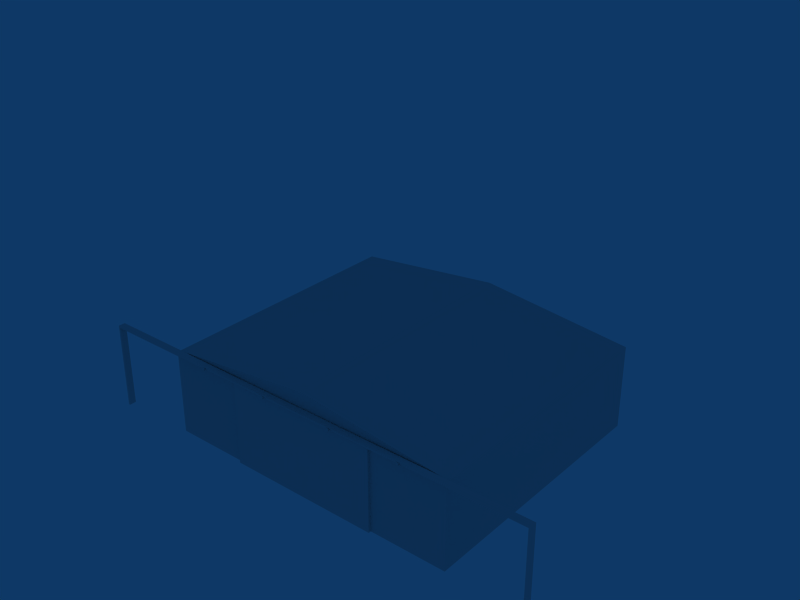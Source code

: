 # Source: ebaw_building_ref_007.blend  (saved by Blender 2.79.0; exported with 4.5.12 LTS)
import bpy
from mathutils import Matrix  # noqa: F401  (used for matrix-valued properties, if any)

bpy.ops.wm.read_factory_settings(use_empty=True)
scene = bpy.context.scene
scene.name = 'Scene'

# ---- collections
col_collection_1 = bpy.data.collections.new('Collection 1'); scene.collection.children.link(col_collection_1)
col_collection_2 = bpy.data.collections.new('Collection 2'); scene.collection.children.link(col_collection_2)
col_collection_3 = bpy.data.collections.new('Collection 3'); scene.collection.children.link(col_collection_3)
col_collection_4 = bpy.data.collections.new('Collection 4'); scene.collection.children.link(col_collection_4)
col_collection_4.hide_render = True
col_collection_4.hide_viewport = True

# ---- materials (node trees are filled in below, after node groups)
mat_material = bpy.data.materials.new('Material')
mat_material.alpha_threshold = 0.0
mat_material.roughness = 0.5
mat_lighting_001 = bpy.data.materials.new('Lighting.001')
mat_lighting_001.alpha_threshold = 0.0
mat_lighting_001.diffuse_color = (0.07311, 0.9574, 0.7254, 1.0)
mat_lighting_001.specular_color = (0.3024, 0.9669, 0.4155)
mat_lighting_001.roughness = 0.5
mat_lighting_001.specular_intensity = 0.2969
mat_lighting_001.line_color = (0.0, 0.0, 0.0, 0.1)

# ---- node groups
ng_auto_smooth = bpy.data.node_groups.new('Auto Smooth', 'GeometryNodeTree')
_s = ng_auto_smooth.interface.new_socket(name='Geometry', in_out='OUTPUT', socket_type='NodeSocketGeometry')
_s = ng_auto_smooth.interface.new_socket(name='Geometry', in_out='INPUT', socket_type='NodeSocketGeometry')
_s = ng_auto_smooth.interface.new_socket(name='Angle', in_out='INPUT', socket_type='NodeSocketFloat')
_s.subtype = 'ANGLE'
_s.min_value = 0.0
_s.max_value = 3.142
ng_auto_smooth.is_modifier = True
_N = ng_auto_smooth.nodes; _L = ng_auto_smooth.links
n0 = _N.new('NodeGroupOutput'); n0.name = 'Group Output'; n0.location = (480, -100)
n1 = _N.new('NodeGroupInput'); n1.name = 'Group Input'; n1.location = (-420, -300)
n2 = _N.new('NodeGroupInput'); n2.name = 'Group Input.001'; n2.location = (-60, -100)
n3 = _N.new('GeometryNodeSetShadeSmooth'); n3.name = 'Set Shade Smooth'; n3.location = (120, -100)
n3.domain = 'EDGE'
n4 = _N.new('GeometryNodeSetShadeSmooth'); n4.name = 'Set Shade Smooth.001'; n4.location = (300, -100)
n5 = _N.new('GeometryNodeInputMeshEdgeAngle'); n5.name = 'Edge Angle'; n5.location = (-420, -220)
n6 = _N.new('GeometryNodeInputEdgeSmooth'); n6.name = 'Is Edge Smooth'; n6.location = (-60, -160)
n7 = _N.new('GeometryNodeInputShadeSmooth'); n7.name = 'Is Face Smooth'; n7.location = (-240, -340)
n8 = _N.new('FunctionNodeBooleanMath'); n8.name = 'Boolean Math'; n8.location = (-60, -220)
n9 = _N.new('FunctionNodeCompare'); n9.name = 'Compare'; n9.location = (-240, -180)
n9.operation = 'LESS_EQUAL'
_L.new(n5.outputs[0], n9.inputs[0])
_L.new(n4.outputs[0], n0.inputs[0])
_L.new(n1.outputs[1], n9.inputs[1])
_L.new(n9.outputs[0], n8.inputs[0])
_L.new(n7.outputs[0], n8.inputs[1])
_L.new(n2.outputs[0], n3.inputs[0])
_L.new(n6.outputs[0], n3.inputs[1])
_L.new(n3.outputs[0], n4.inputs[0])
_L.new(n8.outputs[0], n3.inputs[2])
n0.is_active_output = True

# ---- material node trees

# ---- world
world_world = bpy.data.worlds.new('World'); scene.world = world_world
world_world.color = (0.05656, 0.2208, 0.4)
world_world.use_sun_shadow = False
world_world.sun_shadow_jitter_overblur = 0.0
world_world.cycles.sampling_method = 'NONE'
world_world.cycles.sample_map_resolution = 256

# ---- meshes
me_cube_006 = bpy.data.meshes.new('Cube.006')
me_cube_006.from_pydata([(-9.537e-06, -15.3, 10.0), (-9.537e-06, -16.1, 10.0), (-27.0, -16.1, 10.0), (-27.0, -15.3, 10.0), (-9.537e-06, -15.3, 10.2), (-9.537e-06, -16.1, 10.2), (-27.0, -16.1, 10.2), (-27.0, -15.3, 10.2), (-27.2, -15.3, 10.0), (-27.2, -15.3, 10.2), (-27.2, -16.1, 10.0), (-27.2, -16.1, 10.2), (-27.2, -15.3, -1.812e-05), (-27.2, -16.1, -1.812e-05), (-27.0, -16.1, -1.812e-05), (-27.0, -15.3, -1.812e-05)], [], [(0, 1, 2, 3), (4, 7, 6, 5), (0, 4, 5, 1), (1, 5, 6, 2), (4, 0, 3, 7), (7, 3, 8, 9), (2, 6, 11, 10), (6, 7, 9, 11), (10, 11, 9, 8), (10, 8, 12, 13), (2, 10, 13, 14), (8, 3, 15, 12), (3, 2, 14, 15), (15, 14, 13, 12)])
_uv = me_cube_006.uv_layers.new(name='UVTex')
_uv.uv.foreach_set('vector', [0.5314, 0.3038, 0.5451, 0.3038, 0.5451, 0.3311, 0.5314, 0.3311, 0.5314, 0.3038, 0.5451, 0.3038, 0.5451, 0.3311, 0.5314, 0.3311, 0.5314, 0.3038, 0.5451, 0.3038, 0.5451, 0.3311, 0.5314, 0.3311, 0.5314, 0.3038, 0.5451, 0.3038, 0.5451, 0.3311, 0.5314, 0.3311, 0.5314, 0.3038, 0.5451, 0.3038, 0.5451, 0.3311, 0.5314, 0.3311, 0.5314, 0.3038, 0.5451, 0.3038, 0.5451, 0.3311, 0.5314, 0.3311, 0.5314, 0.3038, 0.5451, 0.3038, 0.5451, 0.3311, 0.5314, 0.3311, 0.5314, 0.3038, 0.5451, 0.3038, 0.5451, 0.3311, 0.5314, 0.3311, 0.5314, 0.3038, 0.5451, 0.3038, 0.5451, 0.3311, 0.5314, 0.3311, 0.5314, 0.3038, 0.5451, 0.3038, 0.5451, 0.3311, 0.5314, 0.3311, 0.5314, 0.3038, 0.5451, 0.3038, 0.5451, 0.3311, 0.5314, 0.3311, 0.5314, 0.3038, 0.5451, 0.3038, 0.5451, 0.3311, 0.5314, 0.3311, 0.5314, 0.3038, 0.5451, 0.3038, 0.5451, 0.3311, 0.5314, 0.3311, 0.5314, 0.3038, 0.5451, 0.3038, 0.5451, 0.3311, 0.5314, 0.3311])
me_cube_006.materials.append(mat_material)
me_cube_006.use_remesh_preserve_volume = False
me_cube_006.use_remesh_preserve_attributes = False
me_cube_006.use_mirror_vertex_groups = False
me_cube_006.update()
me_cube_001 = bpy.data.meshes.new('Cube.001')
me_cube_001.from_pydata([(18.0, -15.5, -1.0), (-18.0, -15.5, -1.0), (18.0, -15.5, 9.0), (-18.0, -15.5, 9.0), (17.0, -15.5, -1.0), (17.0, -15.5, 9.0), (-17.0, -15.5, -1.0), (-17.0, -15.5, 9.0), (18.0, 15.5, -1.0), (-18.0, 15.5, -1.0), (18.0, 15.5, 9.0), (-18.0, 15.5, 9.0), (4.768e-06, 15.5, 11.0), (-8.583e-06, -15.5, 11.0), (17.0, -15.2, -1.0), (17.0, -15.2, 9.0), (-17.0, -15.2, -1.0), (-17.0, -15.2, 9.0), (18.0, -15.2, 9.0), (-18.0, -15.2, 9.0)], [], [(0, 2, 5, 4), (3, 1, 6, 7), (2, 0, 8, 10), (1, 3, 11, 9), (10, 8, 9, 11), (10, 11, 12), (11, 3, 13, 12), (3, 2, 13), (2, 10, 12, 13), (4, 5, 15, 14), (7, 6, 16, 17), (2, 3, 19, 18)])
_uv = me_cube_001.uv_layers.new(name='UVTex')
_uv.uv.foreach_set('vector', [0.5234, 0.02344, 0.5234, 0.2891, 0.5117, 0.2891, 0.5117, 0.02344, 0.01562, 0.2891, 0.01562, 0.02344, 0.02734, 0.02344, 0.02734, 0.2891, 0.5474, 0.2891, 0.5474, 0.02344, 0.9918, 0.02344, 0.9918, 0.2891, 0.5477, 0.3906, 0.5477, 0.6641, 0.9917, 0.6641, 0.9917, 0.3906, 0.5228, 0.6641, 0.5228, 0.3906, 0.01613, 0.3906, 0.01613, 0.6641, 0.5228, 0.6641, 0.01562, 0.6641, 0.2695, 0.7232, 0.9879, 0.9531, 0.5512, 0.9531, 0.5512, 0.7188, 0.9879, 0.7188, 0.01562, 0.2891, 0.5234, 0.2891, 0.2695, 0.355, 0.5512, 0.7188, 0.9879, 0.7188, 0.9879, 0.9531, 0.5512, 0.9531, 0.5234, 0.02344, 0.5234, 0.2891, 0.5117, 0.2891, 0.5117, 0.02344, 0.01562, 0.2891, 0.01562, 0.02344, 0.02734, 0.02344, 0.02734, 0.2891, 0.01562, 0.2891, 0.5234, 0.2891, 0.2695, 0.3594, 0.5625, 0.9375])
me_cube_001.materials.append(mat_material)
me_cube_001.use_remesh_preserve_volume = False
me_cube_001.use_remesh_preserve_attributes = False
me_cube_001.use_mirror_vertex_groups = False
me_cube_001.update()
me_cube_010 = bpy.data.meshes.new('Cube.010')
me_cube_010.from_pydata([(-4.541, 10.11, 16.41), (-4.281, 10.11, 16.41), (-4.541, 10.09, 16.41), (-4.281, 10.09, 16.41), (-4.561, 10.09, 16.41), (-4.261, 10.09, 16.41), (-4.561, 10.11, 16.41), (-4.261, 10.11, 16.41), (-4.561, 10.11, 16.65), (-4.261, 10.11, 16.65), (-4.561, 10.09, 16.65), (-4.261, 10.09, 16.65), (-4.581, 10.09, 16.65), (-4.241, 10.09, 16.65), (-4.581, 10.11, 16.65), (-4.241, 10.11, 16.65), (-4.561, 10.09, 16.39), (-4.261, 10.09, 16.39), (-4.561, 10.11, 16.39), (-4.261, 10.11, 16.39), (-4.541, 10.11, 16.39), (-4.281, 10.11, 16.39), (-4.541, 10.09, 16.39), (-4.281, 10.09, 16.39), (-4.311, 10.22, 16.54), (-4.311, 10.12, 16.43), (-4.511, 10.12, 16.43), (-4.511, 10.22, 16.54), (-4.261, 10.1, 16.7), (-4.261, 9.959, 16.55), (-4.561, 9.959, 16.55), (-4.561, 10.1, 16.7), (-13.13, 10.11, 16.41), (-12.87, 10.11, 16.41), (-13.13, 10.09, 16.41), (-12.87, 10.09, 16.41), (-13.15, 10.09, 16.41), (-12.85, 10.09, 16.41), (-13.15, 10.11, 16.41), (-12.85, 10.11, 16.41), (-13.15, 10.11, 16.65), (-12.85, 10.11, 16.65), (-13.15, 10.09, 16.65), (-12.85, 10.09, 16.65), (-13.17, 10.09, 16.65), (-12.83, 10.09, 16.65), (-13.17, 10.11, 16.65), (-12.83, 10.11, 16.65), (-13.15, 10.09, 16.39), (-12.85, 10.09, 16.39), (-13.15, 10.11, 16.39), (-12.85, 10.11, 16.39), (-13.13, 10.11, 16.39), (-12.87, 10.11, 16.39), (-13.13, 10.09, 16.39), (-12.87, 10.09, 16.39), (-12.9, 10.22, 16.54), (-12.9, 10.12, 16.43), (-13.1, 10.12, 16.43), (-13.1, 10.22, 16.54), (-12.85, 10.1, 16.7), (-12.85, 9.959, 16.55), (-13.15, 9.959, 16.55), (-13.15, 10.1, 16.7)], [], [(8, 14, 12, 10), (13, 15, 9, 11), (0, 8, 10, 2), (11, 9, 1, 3), (2, 10, 12, 4), (13, 11, 3, 5), (4, 12, 14, 6), (15, 13, 5, 7), (8, 0, 6, 14), (7, 1, 9, 15), (4, 6, 18, 16), (19, 7, 5, 17), (6, 0, 20, 18), (21, 1, 7, 19), (2, 4, 16, 22), (17, 5, 3, 23), (2, 22, 23, 3), (0, 1, 21, 20), (0, 2, 3, 1), (24, 25, 26, 27), (28, 31, 30, 29), (24, 28, 29, 25), (25, 29, 30, 26), (26, 30, 31, 27), (28, 24, 27, 31), (40, 46, 44, 42), (45, 47, 41, 43), (32, 40, 42, 34), (43, 41, 33, 35), (34, 42, 44, 36), (45, 43, 35, 37), (36, 44, 46, 38), (47, 45, 37, 39), (40, 32, 38, 46), (39, 33, 41, 47), (36, 38, 50, 48), (51, 39, 37, 49), (38, 32, 52, 50), (53, 33, 39, 51), (34, 36, 48, 54), (49, 37, 35, 55), (34, 54, 55, 35), (32, 33, 53, 52), (32, 34, 35, 33), (56, 57, 58, 59), (60, 63, 62, 61), (56, 60, 61, 57), (57, 61, 62, 58), (58, 62, 63, 59), (60, 56, 59, 63)])
_uv = me_cube_010.uv_layers.new(name='UVTex')
_uv.uv.foreach_set('vector', [0.532, 0.3479, 0.5445, 0.3479, 0.5445, 0.3729, 0.532, 0.3729, 0.532, 0.3479, 0.5445, 0.3479, 0.5445, 0.3729, 0.532, 0.3729, 0.532, 0.3479, 0.5445, 0.3479, 0.5445, 0.3729, 0.532, 0.3729, 0.532, 0.3479, 0.5445, 0.3479, 0.5445, 0.3729, 0.532, 0.3729, 0.532, 0.3479, 0.5445, 0.3479, 0.5445, 0.3729, 0.532, 0.3729, 0.532, 0.3479, 0.5445, 0.3479, 0.5445, 0.3729, 0.532, 0.3729, 0.532, 0.3479, 0.5445, 0.3479, 0.5445, 0.3729, 0.532, 0.3729, 0.532, 0.3479, 0.5445, 0.3479, 0.5445, 0.3729, 0.532, 0.3729, 0.532, 0.3479, 0.5445, 0.3479, 0.5445, 0.3729, 0.532, 0.3729, 0.532, 0.3479, 0.5445, 0.3479, 0.5445, 0.3729, 0.532, 0.3729, 0.532, 0.3479, 0.5445, 0.3479, 0.5445, 0.3729, 0.532, 0.3729, 0.532, 0.3479, 0.5445, 0.3479, 0.5445, 0.3729, 0.532, 0.3729, 0.532, 0.3479, 0.5445, 0.3479, 0.5445, 0.3729, 0.532, 0.3729, 0.532, 0.3479, 0.5445, 0.3479, 0.5445, 0.3729, 0.532, 0.3729, 0.532, 0.3479, 0.5445, 0.3479, 0.5445, 0.3729, 0.532, 0.3729, 0.532, 0.3479, 0.5445, 0.3479, 0.5445, 0.3729, 0.532, 0.3729, 0.532, 0.3479, 0.5445, 0.3479, 0.5445, 0.3729, 0.532, 0.3729, 0.532, 0.3479, 0.5445, 0.3479, 0.5445, 0.3729, 0.532, 0.3729, 0.532, 0.3479, 0.5445, 0.3479, 0.5445, 0.3729, 0.532, 0.3729, 0.532, 0.3479, 0.5445, 0.3479, 0.5445, 0.3729, 0.532, 0.3729, 0.5533, 0.305, 0.5658, 0.305, 0.5658, 0.33, 0.5533, 0.33, 0.532, 0.3479, 0.5445, 0.3479, 0.5445, 0.3729, 0.532, 0.3729, 0.532, 0.3479, 0.5445, 0.3479, 0.5445, 0.3729, 0.532, 0.3729, 0.532, 0.3479, 0.5445, 0.3479, 0.5445, 0.3729, 0.532, 0.3729, 0.532, 0.3479, 0.5445, 0.3479, 0.5445, 0.3729, 0.532, 0.3729, 0.532, 0.3479, 0.5445, 0.3479, 0.5445, 0.3729, 0.532, 0.3729, 0.532, 0.3479, 0.5445, 0.3479, 0.5445, 0.3729, 0.532, 0.3729, 0.532, 0.3479, 0.5445, 0.3479, 0.5445, 0.3729, 0.532, 0.3729, 0.532, 0.3479, 0.5445, 0.3479, 0.5445, 0.3729, 0.532, 0.3729, 0.532, 0.3479, 0.5445, 0.3479, 0.5445, 0.3729, 0.532, 0.3729, 0.532, 0.3479, 0.5445, 0.3479, 0.5445, 0.3729, 0.532, 0.3729, 0.532, 0.3479, 0.5445, 0.3479, 0.5445, 0.3729, 0.532, 0.3729, 0.532, 0.3479, 0.5445, 0.3479, 0.5445, 0.3729, 0.532, 0.3729, 0.532, 0.3479, 0.5445, 0.3479, 0.5445, 0.3729, 0.532, 0.3729, 0.532, 0.3479, 0.5445, 0.3479, 0.5445, 0.3729, 0.532, 0.3729, 0.532, 0.3479, 0.5445, 0.3479, 0.5445, 0.3729, 0.532, 0.3729, 0.532, 0.3479, 0.5445, 0.3479, 0.5445, 0.3729, 0.532, 0.3729, 0.532, 0.3479, 0.5445, 0.3479, 0.5445, 0.3729, 0.532, 0.3729, 0.532, 0.3479, 0.5445, 0.3479, 0.5445, 0.3729, 0.532, 0.3729, 0.532, 0.3479, 0.5445, 0.3479, 0.5445, 0.3729, 0.532, 0.3729, 0.532, 0.3479, 0.5445, 0.3479, 0.5445, 0.3729, 0.532, 0.3729, 0.532, 0.3479, 0.5445, 0.3479, 0.5445, 0.3729, 0.532, 0.3729, 0.532, 0.3479, 0.5445, 0.3479, 0.5445, 0.3729, 0.532, 0.3729, 0.532, 0.3479, 0.5445, 0.3479, 0.5445, 0.3729, 0.532, 0.3729, 0.532, 0.3479, 0.5445, 0.3479, 0.5445, 0.3729, 0.532, 0.3729, 0.5533, 0.305, 0.5658, 0.305, 0.5658, 0.33, 0.5533, 0.33, 0.532, 0.3479, 0.5445, 0.3479, 0.5445, 0.3729, 0.532, 0.3729, 0.532, 0.3479, 0.5445, 0.3479, 0.5445, 0.3729, 0.532, 0.3729, 0.532, 0.3479, 0.5445, 0.3479, 0.5445, 0.3729, 0.532, 0.3729, 0.532, 0.3479, 0.5445, 0.3479, 0.5445, 0.3729, 0.532, 0.3729])
me_cube_010.materials.append(mat_material)
me_cube_010.use_remesh_preserve_volume = False
me_cube_010.use_remesh_preserve_attributes = False
me_cube_010.use_mirror_vertex_groups = False
me_cube_010.update()
me_cube = bpy.data.meshes.new('Cube')
me_cube.from_pydata([(-17.0, 14.5, -1.0), (-17.0, 14.5, 9.0), (17.0, 14.5, -1.0), (17.0, 14.5, 9.0), (-17.0, -15.2, 9.0), (-17.0, -15.2, -1.0), (17.0, -15.2, 9.0), (17.0, -15.2, -1.0), (0.0, 14.5, -1.0), (-7.629e-06, 14.5, 10.81), (-7.629e-06, -15.2, 10.81), (-7.629e-06, -15.2, 9.0)], [], [(0, 1, 4, 5), (7, 6, 3, 2), (0, 8, 9, 1), (8, 2, 3, 9), (1, 9, 10, 4), (9, 3, 6, 10), (4, 10, 6, 11)])
_uv = me_cube.uv_layers.new(name='UVTex')
_uv.uv.foreach_set('vector', [0.3096, 0.03516, 0.4287, 0.03516, 0.4287, 0.2734, 0.3096, 0.2734, 0.3096, 0.03516, 0.4287, 0.03516, 0.4287, 0.2734, 0.3096, 0.2734, 0.3096, 0.03516, 0.4287, 0.03516, 0.4287, 0.2734, 0.3096, 0.2734, 0.3096, 0.03516, 0.4287, 0.03516, 0.4287, 0.2734, 0.3096, 0.2734, 0.3096, 0.03516, 0.4287, 0.03516, 0.4287, 0.2734, 0.3096, 0.2734, 0.3096, 0.03516, 0.4287, 0.03516, 0.4287, 0.2734, 0.3096, 0.2734, 0.3096, 0.03516, 0.4287, 0.03516, 0.4287, 0.2734, 0.3096, 0.2734])
me_cube.materials.append(mat_material)
me_cube.use_remesh_preserve_volume = False
me_cube.use_remesh_preserve_attributes = False
me_cube.use_mirror_vertex_groups = False
me_cube.update()
me_cube_011 = bpy.data.meshes.new('Cube.011')
me_cube_011.from_pydata([(-18.0, -15.5, 9.0), (-18.0, -15.5, -1.0), (-9.0, -15.5, 9.0), (-9.0, -15.5, -1.0), (-9.0, -15.8, -1.0), (-18.0, -15.8, -1.0), (-9.0, -15.8, 9.0), (-18.0, -15.8, 9.0)], [], [(1, 0, 2, 3), (0, 7, 6, 2), (7, 0, 1, 5), (7, 5, 4, 6), (2, 6, 4, 3)])
_uv = me_cube_011.uv_layers.new(name='UVTex')
_uv.uv.foreach_set('vector', [0.2998, 0.007812, 0.2998, 0.2773, 0.1709, 0.2773, 0.1709, 0.007812, 0.1709, 0.2773, 0.1709, 0.2773, 0.2998, 0.2773, 0.2998, 0.2773, 0.1709, 0.2773, 0.1709, 0.2773, 0.1709, 0.007812, 0.1709, 0.007812, 0.1709, 0.2773, 0.1709, 0.007812, 0.2998, 0.007812, 0.2998, 0.2773, 0.2998, 0.2773, 0.2998, 0.2773, 0.2998, 0.007812, 0.2998, 0.007812])
me_cube_011.materials.append(mat_material)
me_cube_011.use_remesh_preserve_volume = False
me_cube_011.use_remesh_preserve_attributes = False
me_cube_011.use_mirror_vertex_groups = False
me_cube_011.update()
me_cube_009 = bpy.data.meshes.new('Cube.009')
me_cube_009.from_pydata([(-18.0, -15.5, 9.0), (-18.0, -15.5, -1.0), (-9.0, -15.5, 9.0), (-9.0, -15.5, -1.0), (-9.0, -15.8, -1.0), (-18.0, -15.8, -1.0), (-9.0, -15.8, 9.0), (-18.0, -15.8, 9.0)], [], [(1, 0, 2, 3), (0, 7, 6, 2), (7, 0, 1, 5), (7, 5, 4, 6), (2, 6, 4, 3)])
_uv = me_cube_009.uv_layers.new(name='UVTex')
_uv.uv.foreach_set('vector', [0.2998, 0.007812, 0.2998, 0.2773, 0.1709, 0.2773, 0.1709, 0.007812, 0.1709, 0.2773, 0.1709, 0.2773, 0.2998, 0.2773, 0.2998, 0.2773, 0.1709, 0.2773, 0.1709, 0.2773, 0.1709, 0.007812, 0.1709, 0.007812, 0.1709, 0.2773, 0.1709, 0.007812, 0.2998, 0.007812, 0.2998, 0.2773, 0.2998, 0.2773, 0.2998, 0.2773, 0.2998, 0.007812, 0.2998, 0.007812])
me_cube_009.materials.append(mat_material)
me_cube_009.use_remesh_preserve_volume = False
me_cube_009.use_remesh_preserve_attributes = False
me_cube_009.use_mirror_vertex_groups = False
me_cube_009.update()
me_cube_008 = bpy.data.meshes.new('Cube.008')
me_cube_008.from_pydata([(-18.0, -15.5, 9.0), (-18.0, -15.5, -1.0), (-9.0, -15.5, 9.0), (-9.0, -15.5, -1.0), (-9.0, -15.8, -1.0), (-18.0, -15.8, -1.0), (-9.0, -15.8, 9.0), (-18.0, -15.8, 9.0)], [], [(1, 0, 2, 3), (0, 7, 6, 2), (7, 0, 1, 5), (7, 5, 4, 6), (2, 6, 4, 3)])
_uv = me_cube_008.uv_layers.new(name='UVTex')
_uv.uv.foreach_set('vector', [0.03418, 0.007812, 0.03418, 0.2773, 0.1631, 0.2773, 0.1631, 0.007812, 0.03418, 0.2773, 0.03418, 0.2773, 0.1631, 0.2773, 0.1631, 0.2773, 0.03418, 0.2773, 0.03418, 0.2773, 0.03418, 0.007812, 0.03418, 0.007812, 0.03418, 0.2773, 0.03418, 0.007812, 0.1631, 0.007812, 0.1631, 0.2773, 0.1631, 0.2773, 0.1631, 0.2773, 0.1631, 0.007812, 0.1631, 0.007812])
me_cube_008.materials.append(mat_material)
me_cube_008.use_remesh_preserve_volume = False
me_cube_008.use_remesh_preserve_attributes = False
me_cube_008.use_mirror_vertex_groups = False
me_cube_008.update()
me_cube_002 = bpy.data.meshes.new('Cube.002')
me_cube_002.from_pydata([(-18.0, -15.5, 9.0), (-18.0, -15.5, -1.0), (-9.0, -15.5, 9.0), (-9.0, -15.5, -1.0), (-9.0, -15.8, -1.0), (-18.0, -15.8, -1.0), (-9.0, -15.8, 9.0), (-18.0, -15.8, 9.0)], [], [(1, 0, 2, 3), (0, 7, 6, 2), (7, 0, 1, 5), (7, 5, 4, 6), (2, 6, 4, 3)])
_uv = me_cube_002.uv_layers.new(name='UVTex')
_uv.uv.foreach_set('vector', [0.03418, 0.007812, 0.03418, 0.2773, 0.1631, 0.2773, 0.1631, 0.007812, 0.03418, 0.2773, 0.03418, 0.2773, 0.1631, 0.2773, 0.1631, 0.2773, 0.03418, 0.2773, 0.03418, 0.2773, 0.03418, 0.007812, 0.03418, 0.007812, 0.03418, 0.2773, 0.03418, 0.007812, 0.1631, 0.007812, 0.1631, 0.2773, 0.1631, 0.2773, 0.1631, 0.2773, 0.1631, 0.007812, 0.1631, 0.007812])
me_cube_002.materials.append(mat_material)
me_cube_002.use_remesh_preserve_volume = False
me_cube_002.use_remesh_preserve_attributes = False
me_cube_002.use_mirror_vertex_groups = False
me_cube_002.update()
me_circle = bpy.data.meshes.new('Circle')
me_circle.from_pydata([(-4.411, 10.08, 16.69), (-4.356, 10.07, 16.69), (-4.308, 10.06, 16.67), (-4.277, 10.04, 16.65), (-4.266, 10.02, 16.63), (-4.277, 9.997, 16.61), (-4.308, 9.979, 16.59), (-4.356, 9.966, 16.58), (-4.411, 9.962, 16.58), (-4.467, 9.966, 16.58), (-4.514, 9.979, 16.59), (-4.546, 9.997, 16.61), (-4.557, 10.02, 16.63), (-4.546, 10.04, 16.65), (-4.514, 10.06, 16.67), (-4.467, 10.07, 16.69), (-6.325, 1.265, 31.92), (-7.947, 0.4984, 31.15), (-9.031, -0.6486, 30.01), (-9.411, -2.002, 28.65), (-9.031, -3.355, 27.3), (-7.947, -4.502, 26.15), (-6.325, -5.268, 25.39), (-4.411, -5.537, 25.12), (-2.498, -5.268, 25.39), (-0.8758, -4.502, 26.15), (0.208, -3.355, 27.3), (0.5886, -2.002, 28.65), (0.208, -0.6486, 30.01), (-0.8758, 0.4984, 31.15), (-2.498, 1.265, 31.92), (-4.411, 1.534, 32.19), (-13.0, 10.08, 16.69), (-12.94, 10.07, 16.69), (-12.9, 10.06, 16.67), (-12.87, 10.04, 16.65), (-12.85, 10.02, 16.63), (-12.87, 9.997, 16.61), (-12.9, 9.979, 16.59), (-12.94, 9.966, 16.58), (-13.0, 9.962, 16.58), (-13.06, 9.966, 16.58), (-13.1, 9.979, 16.59), (-13.13, 9.997, 16.61), (-13.15, 10.02, 16.63), (-13.13, 10.04, 16.65), (-13.1, 10.06, 16.67), (-13.06, 10.07, 16.69), (-14.91, 1.265, 31.92), (-16.54, 0.4984, 31.15), (-17.62, -0.6486, 30.01), (-18.0, -2.002, 28.65), (-17.62, -3.355, 27.3), (-16.54, -4.502, 26.15), (-14.91, -5.268, 25.39), (-13.0, -5.537, 25.12), (-11.09, -5.268, 25.39), (-9.464, -4.502, 26.15), (-8.381, -3.355, 27.3), (-8.0, -2.002, 28.65), (-8.381, -0.6486, 30.01), (-9.464, 0.4984, 31.15), (-11.09, 1.265, 31.92), (-13.0, 1.534, 32.19)], [], [(0, 15, 16, 31), (14, 17, 16, 15), (13, 18, 17, 14), (13, 12, 19, 18), (11, 20, 19, 12), (10, 21, 20, 11), (9, 22, 21, 10), (9, 8, 23, 22), (7, 24, 23, 8), (7, 6, 25, 24), (5, 26, 25, 6), (5, 4, 27, 26), (4, 3, 28, 27), (3, 2, 29, 28), (2, 1, 30, 29), (0, 31, 30, 1), (32, 47, 48, 63), (46, 49, 48, 47), (45, 50, 49, 46), (45, 44, 51, 50), (43, 52, 51, 44), (42, 53, 52, 43), (41, 54, 53, 42), (41, 40, 55, 54), (39, 56, 55, 40), (39, 38, 57, 56), (37, 58, 57, 38), (37, 36, 59, 58), (36, 35, 60, 59), (35, 34, 61, 60), (34, 33, 62, 61), (32, 63, 62, 33)])
me_circle.polygons.foreach_set('use_smooth', [True] * 32)
_uv = me_circle.uv_layers.new(name='UVTex')
_uv.uv.foreach_set('vector', [0.479, 0.9688, 0.4756, 0.9685, 0.3613, 0.4265, 0.479, 0.4431, 0.4727, 0.9677, 0.2614, 0.3793, 0.3613, 0.4265, 0.4756, 0.9685, 0.4707, 0.9666, 0.1947, 0.3087, 0.2614, 0.3793, 0.4727, 0.9677, 0.4707, 0.9666, 0.4701, 0.9653, 0.1713, 0.2255, 0.1947, 0.3087, 0.4707, 0.9639, 0.1947, 0.1422, 0.1713, 0.2255, 0.4701, 0.9653, 0.4727, 0.9628, 0.2614, 0.07161, 0.1947, 0.1422, 0.4707, 0.9639, 0.4756, 0.962, 0.3613, 0.02444, 0.2614, 0.07161, 0.4727, 0.9628, 0.4756, 0.962, 0.479, 0.9617, 0.479, 0.007879, 0.3613, 0.02444, 0.4824, 0.962, 0.5968, 0.02444, 0.479, 0.007879, 0.479, 0.9617, 0.4824, 0.962, 0.4854, 0.9628, 0.6966, 0.07161, 0.5968, 0.02444, 0.4873, 0.9639, 0.7633, 0.1422, 0.6966, 0.07161, 0.4854, 0.9628, 0.4873, 0.9639, 0.488, 0.9653, 0.7867, 0.2255, 0.7633, 0.1422, 0.488, 0.9653, 0.4873, 0.9666, 0.7633, 0.3087, 0.7867, 0.2255, 0.4873, 0.9666, 0.4854, 0.9677, 0.6966, 0.3793, 0.7633, 0.3087, 0.4854, 0.9677, 0.4824, 0.9685, 0.5968, 0.4265, 0.6966, 0.3793, 0.479, 0.9688, 0.479, 0.4431, 0.5968, 0.4265, 0.4824, 0.9685, 0.479, 0.9688, 0.4756, 0.9685, 0.3613, 0.4265, 0.479, 0.4431, 0.4727, 0.9677, 0.2614, 0.3793, 0.3613, 0.4265, 0.4756, 0.9685, 0.4707, 0.9666, 0.1947, 0.3087, 0.2614, 0.3793, 0.4727, 0.9677, 0.4707, 0.9666, 0.4701, 0.9653, 0.1713, 0.2255, 0.1947, 0.3087, 0.4707, 0.9639, 0.1947, 0.1422, 0.1713, 0.2255, 0.4701, 0.9653, 0.4727, 0.9628, 0.2614, 0.07161, 0.1947, 0.1422, 0.4707, 0.9639, 0.4756, 0.962, 0.3613, 0.02444, 0.2614, 0.07161, 0.4727, 0.9628, 0.4756, 0.962, 0.479, 0.9617, 0.479, 0.007879, 0.3613, 0.02444, 0.4824, 0.962, 0.5968, 0.02444, 0.479, 0.007879, 0.479, 0.9617, 0.4824, 0.962, 0.4854, 0.9628, 0.6966, 0.07161, 0.5968, 0.02444, 0.4873, 0.9639, 0.7633, 0.1422, 0.6966, 0.07161, 0.4854, 0.9628, 0.4873, 0.9639, 0.488, 0.9653, 0.7867, 0.2255, 0.7633, 0.1422, 0.488, 0.9653, 0.4873, 0.9666, 0.7633, 0.3087, 0.7867, 0.2255, 0.4873, 0.9666, 0.4854, 0.9677, 0.6966, 0.3793, 0.7633, 0.3087, 0.4854, 0.9677, 0.4824, 0.9685, 0.5968, 0.4265, 0.6966, 0.3793, 0.479, 0.9688, 0.479, 0.4431, 0.5968, 0.4265, 0.4824, 0.9685])
me_circle.materials.append(mat_lighting_001)
me_circle.use_remesh_preserve_volume = False
me_circle.use_remesh_preserve_attributes = False
me_circle.use_mirror_vertex_groups = False
me_circle.update()

# ---- objects
ob_doorrail = bpy.data.objects.new('DoorRail', me_cube_006)
ob_building = bpy.data.objects.new('Building', me_cube_001)
ob_spots = bpy.data.objects.new('Spots', me_cube_010)
ob_building_001 = bpy.data.objects.new('Building.001', me_cube)
ob_doorr2 = bpy.data.objects.new('DoorR2', me_cube_011)
ob_doorl2 = bpy.data.objects.new('DoorL2', me_cube_009)
ob_doorr1 = bpy.data.objects.new('DoorR1', me_cube_008)
ob_doorl1 = bpy.data.objects.new('DoorL1', me_cube_002)
ob_lightcones = bpy.data.objects.new('LightCones', me_circle)

# ---- transforms, parenting, visibility, modifiers, constraints
ob_doorrail.location = (0.0, -0.2985, 9.537e-07)
ob_doorrail.lock_rotations_4d = False
ob_doorrail.empty_display_type = 'ARROWS'
ob_doorrail.lineart.crease_threshold = 0.0
_m = ob_doorrail.modifiers.new('Mirror', 'MIRROR')
ob_building.location = (0.0, 0.0, 1.0)
ob_building.lock_rotations_4d = False
ob_building.empty_display_type = 'ARROWS'
ob_building.lineart.crease_threshold = 0.0
ob_spots.location = (0.0, 0.0, 9.537e-07)
ob_spots.rotation_euler = (1.571, 0.0, 0.0)
ob_spots.lock_rotations_4d = False
ob_spots.empty_display_type = 'ARROWS'
ob_spots.lineart.crease_threshold = 0.0
_m = ob_spots.modifiers.new('Mirror', 'MIRROR')
_m = ob_spots.modifiers.new('Auto Smooth', 'NODES')
_m.node_group = ng_auto_smooth
_gi = [s.identifier for s in ng_auto_smooth.interface.items_tree if s.item_type == 'SOCKET' and s.in_out == 'INPUT']
_m[_gi[1]] = 0.5236  # Angle
ob_building_001.location = (0.0, 0.0, 1.0)
ob_building_001.lock_rotations_4d = False
ob_building_001.empty_display_type = 'ARROWS'
ob_building_001.lineart.crease_threshold = 0.0
ob_doorr2.location = (18.0, -0.3, 1.0)
ob_doorr2.lock_rotations_4d = False
ob_doorr2.empty_display_type = 'ARROWS'
ob_doorr2.lineart.crease_threshold = 0.0
ob_doorl2.location = (9.0, -0.3, 1.0)
ob_doorl2.lock_rotations_4d = False
ob_doorl2.empty_display_type = 'ARROWS'
ob_doorl2.lineart.crease_threshold = 0.0
ob_doorr1.location = (27.0, 0.0, 1.0)
ob_doorr1.lock_rotations_4d = False
ob_doorr1.empty_display_type = 'ARROWS'
ob_doorr1.lineart.crease_threshold = 0.0
ob_doorl1.location = (0.0, 0.0, 1.0)
ob_doorl1.lock_rotations_4d = False
ob_doorl1.empty_display_type = 'ARROWS'
ob_doorl1.lineart.crease_threshold = 0.0
ob_lightcones.location = (-9.537e-07, -1.907e-06, 0.0)
ob_lightcones.rotation_euler = (1.571, 0.0, 0.0)
ob_lightcones.lock_rotations_4d = False
ob_lightcones.empty_display_type = 'ARROWS'
ob_lightcones.show_transparent = True
ob_lightcones.lineart.crease_threshold = 0.0
_m = ob_lightcones.modifiers.new('Mirror', 'MIRROR')
_m = ob_lightcones.modifiers.new('Auto Smooth', 'NODES')
_m.node_group = ng_auto_smooth
_gi = [s.identifier for s in ng_auto_smooth.interface.items_tree if s.item_type == 'SOCKET' and s.in_out == 'INPUT']
_m[_gi[1]] = 0.5236  # Angle

# ---- collection membership
col_collection_1.objects.link(ob_doorrail)
col_collection_1.objects.link(ob_building)
col_collection_1.objects.link(ob_spots)
col_collection_2.objects.link(ob_building_001)
col_collection_3.objects.link(ob_doorr2)
col_collection_3.objects.link(ob_doorl2)
col_collection_3.objects.link(ob_doorr1)
col_collection_3.objects.link(ob_doorl1)
col_collection_4.objects.link(ob_lightcones)

# ---- scene / render settings (as saved in the file)
scene.frame_start = 1; scene.frame_end = 250; scene.frame_set(1)
scene.render.engine = 'BLENDER_EEVEE_NEXT'
scene.render.image_settings.file_format = 'JPEG'
scene.render.image_settings.color_mode = 'RGB'
scene.render.image_settings.compression = 90
scene.render.resolution_x = 800
scene.render.resolution_y = 600
scene.render.pixel_aspect_x = 100.0
scene.render.pixel_aspect_y = 100.0
scene.render.fps = 25
scene.render.dither_intensity = 0.0
scene.render.use_compositing = False
scene.render.use_sequencer = False
scene.render.bake_margin = 2
scene.render.bake_bias = 0.0
scene.render.use_stamp_time = False
scene.render.use_stamp_date = False
scene.render.use_stamp_frame = False
scene.render.use_stamp_camera = False
scene.render.use_stamp_scene = False
scene.render.use_stamp_filename = False
scene.render.use_stamp_render_time = False
scene.render.stamp_font_size = 0
scene.cycles.use_denoising = False
scene.cycles.samples = 10
scene.cycles.sampling_pattern = 'TABULATED_SOBOL'
scene.cycles.light_sampling_threshold = 0.0
scene.cycles.use_adaptive_sampling = False
scene.cycles.use_light_tree = False
scene.cycles.blur_glossy = 0.0
scene.cycles.volume_bounces = 1
scene.cycles.pixel_filter_type = 'GAUSSIAN'
scene.cycles.sample_clamp_indirect = 0.0
scene.view_settings.view_transform = 'Raw'
bpy.context.view_layer.update()

# ---- added for rendering (the .blend has no active camera): camera
cam_auto = bpy.data.cameras.new('AutoCamera')
cam_auto.lens = 50.0
cam_auto.sensor_width = 36.0
cam_auto.clip_end = 1151.84
ob_auto_camera = bpy.data.objects.new('AutoCamera', cam_auto)
scene.collection.objects.link(ob_auto_camera)
ob_auto_camera.location = (65.6324, -79.3565, 68.6004)
ob_auto_camera.rotation_euler = (1.09748, -7.21219e-08, 0.694738)
scene.camera = ob_auto_camera
bpy.context.view_layer.update()

